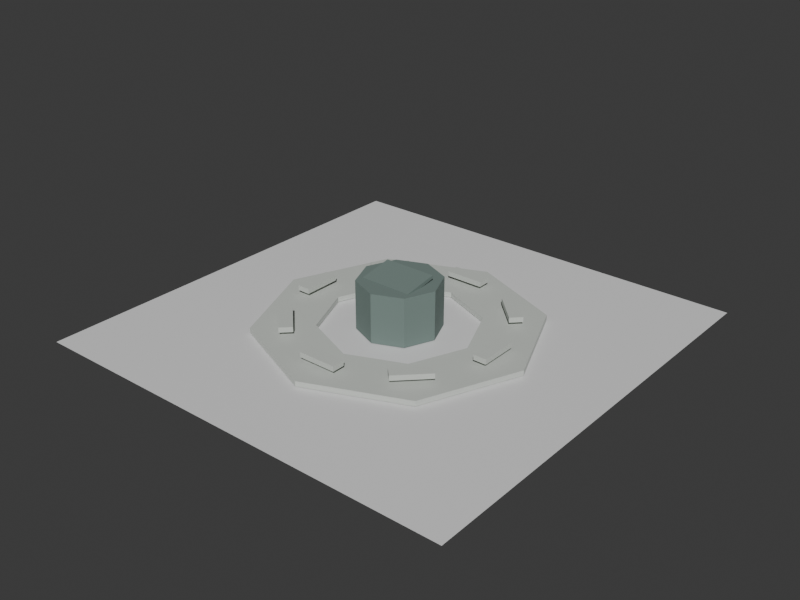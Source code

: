 # Source: shangsheng-reading-terrace-massing.blend  (saved by Blender 5.2.44; exported with 4.5.12 LTS)
import bpy
from mathutils import Matrix  # noqa: F401  (used for matrix-valued properties, if any)

bpy.ops.wm.read_factory_settings(use_empty=True)
scene = bpy.context.scene
scene.name = 'Scene'

# ---- collections
col_collection = bpy.data.collections.new('Collection'); scene.collection.children.link(col_collection)

# ---- materials (node trees are filled in below, after node groups)
mat_shangsheng_reading_terrace_neutral_massing_material = bpy.data.materials.new('shangsheng-reading-terrace-neutral-massing-material')
mat_shangsheng_reading_terrace_neutral_massing_material.diffuse_color = (0.58, 0.61, 0.57, 1.0)
mat_shangsheng_reading_terrace_neutral_massing_material.roughness = 0.92
mat_shangsheng_reading_terrace_dark_massing_material = bpy.data.materials.new('shangsheng-reading-terrace-dark-massing-material')
mat_shangsheng_reading_terrace_dark_massing_material.diffuse_color = (0.17, 0.23, 0.21, 1.0)
mat_shangsheng_reading_terrace_dark_massing_material.roughness = 0.92
mat_test_preview_ground_material = bpy.data.materials.new('test-preview-ground-material')
mat_test_preview_ground_material.diffuse_color = (0.14, 0.17, 0.18, 1.0)

# ---- material node trees
mat_shangsheng_reading_terrace_neutral_massing_material.use_nodes = True; mat_shangsheng_reading_terrace_neutral_massing_material.node_tree.nodes.clear()
_N = mat_shangsheng_reading_terrace_neutral_massing_material.node_tree.nodes; _L = mat_shangsheng_reading_terrace_neutral_massing_material.node_tree.links
n0 = _N.new('ShaderNodeBsdfPrincipled'); n0.name = 'Principled BSDF'; n0.location = (-200, 100)
n0.inputs[0].default_value = (0.58, 0.61, 0.57, 1.0)
n0.inputs[2].default_value = 0.92
n0.inputs[10].default_value = 0.005
n1 = _N.new('ShaderNodeOutputMaterial'); n1.name = 'Material Output'; n1.location = (200, 100)
_L.new(n0.outputs[0], n1.inputs[0])
n1.is_active_output = True
mat_shangsheng_reading_terrace_dark_massing_material.use_nodes = True; mat_shangsheng_reading_terrace_dark_massing_material.node_tree.nodes.clear()
_N = mat_shangsheng_reading_terrace_dark_massing_material.node_tree.nodes; _L = mat_shangsheng_reading_terrace_dark_massing_material.node_tree.links
n0 = _N.new('ShaderNodeBsdfPrincipled'); n0.name = 'Principled BSDF'; n0.location = (-200, 100)
n0.inputs[0].default_value = (0.17, 0.23, 0.21, 1.0)
n0.inputs[2].default_value = 0.92
n0.inputs[10].default_value = 0.005
n1 = _N.new('ShaderNodeOutputMaterial'); n1.name = 'Material Output'; n1.location = (200, 100)
_L.new(n0.outputs[0], n1.inputs[0])
n1.is_active_output = True
mat_test_preview_ground_material.use_nodes = True; mat_test_preview_ground_material.node_tree.nodes.clear()
_N = mat_test_preview_ground_material.node_tree.nodes; _L = mat_test_preview_ground_material.node_tree.links
n0 = _N.new('ShaderNodeBsdfPrincipled'); n0.name = 'Principled BSDF'; n0.location = (-200, 100)
n0.inputs[10].default_value = 0.005
n1 = _N.new('ShaderNodeOutputMaterial'); n1.name = 'Material Output'; n1.location = (200, 100)
_L.new(n0.outputs[0], n1.inputs[0])
n1.is_active_output = True

# ---- world
world_world = bpy.data.worlds.new('World'); scene.world = world_world
world_world.use_nodes = True; world_world.node_tree.nodes.clear()
_N = world_world.node_tree.nodes; _L = world_world.node_tree.links
n0 = _N.new('ShaderNodeOutputWorld'); n0.name = 'World Output'; n0.location = (200, 100)
n1 = _N.new('ShaderNodeBackground'); n1.name = 'Background'; n1.location = (-200, 100)
n1.inputs[0].default_value = (0.05088, 0.05088, 0.05088, 1.0)
_L.new(n1.outputs[0], n0.inputs[0])
n0.is_active_output = True
world_world.color = (0.035, 0.043, 0.045)
world_world.sun_shadow_jitter_overblur = 0.0

# ---- meshes
me_shangsheng_reading_terrace_neutral_massing_mesh = bpy.data.meshes.new('shangsheng-reading-terrace-neutral-massing-mesh')
me_shangsheng_reading_terrace_neutral_massing_mesh.from_pydata([(4.8, 0.0, 0.0), (3.394, 3.394, 0.0), (2.939e-16, 4.8, 0.0), (-3.394, 3.394, 0.0), (-4.8, 5.878e-16, 0.0), (-3.394, -3.394, 0.0), (-8.817e-16, -4.8, 0.0), (3.394, -3.394, 0.0), (2.7, 0.0, 0.0), (1.909, 1.909, 0.0), (1.653e-16, 2.7, 0.0), (-1.909, 1.909, 0.0), (-2.7, 3.307e-16, 0.0), (-1.909, -1.909, 0.0), (-4.96e-16, -2.7, 0.0), (1.909, -1.909, 0.0), (4.8, 0.0, 0.18), (3.394, 3.394, 0.18), (2.939e-16, 4.8, 0.18), (-3.394, 3.394, 0.18), (-4.8, 5.878e-16, 0.18), (-3.394, -3.394, 0.18), (-8.817e-16, -4.8, 0.18), (3.394, -3.394, 0.18), (2.7, 0.0, 0.18), (1.909, 1.909, 0.18), (1.653e-16, 2.7, 0.18), (-1.909, 1.909, 0.18), (-2.7, 3.307e-16, 0.18), (-1.909, -1.909, 0.18), (-4.96e-16, -2.7, 0.18), (1.909, -1.909, 0.18), (3.88, -0.675, 0.33), (3.88, -0.675, 0.51), (3.42, -0.675, 0.33), (3.42, -0.675, 0.51), (3.88, 0.675, 0.33), (3.88, 0.675, 0.51), (3.42, 0.675, 0.33), (3.42, 0.675, 0.51), (3.221, 2.266, 0.33), (3.221, 2.266, 0.51), (2.896, 1.941, 0.33), (2.896, 1.941, 0.51), (2.266, 3.221, 0.33), (2.266, 3.221, 0.51), (1.941, 2.896, 0.33), (1.941, 2.896, 0.51), (0.675, 3.88, 0.33), (0.675, 3.88, 0.51), (0.675, 3.42, 0.33), (0.675, 3.42, 0.51), (-0.675, 3.88, 0.33), (-0.675, 3.88, 0.51), (-0.675, 3.42, 0.33), (-0.675, 3.42, 0.51), (-2.266, 3.221, 0.33), (-2.266, 3.221, 0.51), (-1.941, 2.896, 0.33), (-1.941, 2.896, 0.51), (-3.221, 2.266, 0.33), (-3.221, 2.266, 0.51), (-2.896, 1.941, 0.33), (-2.896, 1.941, 0.51), (-3.88, 0.675, 0.33), (-3.88, 0.675, 0.51), (-3.42, 0.675, 0.33), (-3.42, 0.675, 0.51), (-3.88, -0.675, 0.33), (-3.88, -0.675, 0.51), (-3.42, -0.675, 0.33), (-3.42, -0.675, 0.51), (-3.221, -2.266, 0.33), (-3.221, -2.266, 0.51), (-2.896, -1.941, 0.33), (-2.896, -1.941, 0.51), (-2.266, -3.221, 0.33), (-2.266, -3.221, 0.51), (-1.941, -2.896, 0.33), (-1.941, -2.896, 0.51), (-0.675, -3.88, 0.33), (-0.675, -3.88, 0.51), (-0.675, -3.42, 0.33), (-0.675, -3.42, 0.51), (0.675, -3.88, 0.33), (0.675, -3.88, 0.51), (0.675, -3.42, 0.33), (0.675, -3.42, 0.51), (2.266, -3.221, 0.33), (2.266, -3.221, 0.51), (1.941, -2.896, 0.33), (1.941, -2.896, 0.51), (3.221, -2.266, 0.33), (3.221, -2.266, 0.51), (2.896, -1.941, 0.33), (2.896, -1.941, 0.51)], [], [(0, 1, 17, 16), (9, 8, 24, 25), (16, 17, 25, 24), (1, 0, 8, 9), (1, 2, 18, 17), (10, 9, 25, 26), (17, 18, 26, 25), (2, 1, 9, 10), (2, 3, 19, 18), (11, 10, 26, 27), (18, 19, 27, 26), (3, 2, 10, 11), (3, 4, 20, 19), (12, 11, 27, 28), (19, 20, 28, 27), (4, 3, 11, 12), (4, 5, 21, 20), (13, 12, 28, 29), (20, 21, 29, 28), (5, 4, 12, 13), (5, 6, 22, 21), (14, 13, 29, 30), (21, 22, 30, 29), (6, 5, 13, 14), (6, 7, 23, 22), (15, 14, 30, 31), (22, 23, 31, 30), (7, 6, 14, 15), (7, 0, 16, 23), (8, 15, 31, 24), (23, 16, 24, 31), (0, 7, 15, 8), (32, 33, 35, 34), (34, 35, 39, 38), (38, 39, 37, 36), (36, 37, 33, 32), (34, 38, 36, 32), (39, 35, 33, 37), (40, 41, 43, 42), (42, 43, 47, 46), (46, 47, 45, 44), (44, 45, 41, 40), (42, 46, 44, 40), (47, 43, 41, 45), (48, 49, 51, 50), (50, 51, 55, 54), (54, 55, 53, 52), (52, 53, 49, 48), (50, 54, 52, 48), (55, 51, 49, 53), (56, 57, 59, 58), (58, 59, 63, 62), (62, 63, 61, 60), (60, 61, 57, 56), (58, 62, 60, 56), (63, 59, 57, 61), (64, 65, 67, 66), (66, 67, 71, 70), (70, 71, 69, 68), (68, 69, 65, 64), (66, 70, 68, 64), (71, 67, 65, 69), (72, 73, 75, 74), (74, 75, 79, 78), (78, 79, 77, 76), (76, 77, 73, 72), (74, 78, 76, 72), (79, 75, 73, 77), (80, 81, 83, 82), (82, 83, 87, 86), (86, 87, 85, 84), (84, 85, 81, 80), (82, 86, 84, 80), (87, 83, 81, 85), (88, 89, 91, 90), (90, 91, 95, 94), (94, 95, 93, 92), (92, 93, 89, 88), (90, 94, 92, 88), (95, 91, 89, 93)])
_uv = me_shangsheng_reading_terrace_neutral_massing_mesh.uv_layers.new(name='UVMap')
_uv.uv.foreach_set('vector', [0.0, 0.0, 0.0, 0.0, 0.0, 0.0, 0.0, 0.0, 0.0, 0.0, 0.0, 0.0, 0.0, 0.0, 0.0, 0.0, 0.0, 0.0, 0.0, 0.0, 0.0, 0.0, 0.0, 0.0, 0.0, 0.0, 0.0, 0.0, 0.0, 0.0, 0.0, 0.0, 0.0, 0.0, 0.0, 0.0, 0.0, 0.0, 0.0, 0.0, 0.0, 0.0, 0.0, 0.0, 0.0, 0.0, 0.0, 0.0, 0.0, 0.0, 0.0, 0.0, 0.0, 0.0, 0.0, 0.0, 0.0, 0.0, 0.0, 0.0, 0.0, 0.0, 0.0, 0.0, 0.0, 0.0, 0.0, 0.0, 0.0, 0.0, 0.0, 0.0, 0.0, 0.0, 0.0, 0.0, 0.0, 0.0, 0.0, 0.0, 0.0, 0.0, 0.0, 0.0, 0.0, 0.0, 0.0, 0.0, 0.0, 0.0, 0.0, 0.0, 0.0, 0.0, 0.0, 0.0, 0.0, 0.0, 0.0, 0.0, 0.0, 0.0, 0.0, 0.0, 0.0, 0.0, 0.0, 0.0, 0.0, 0.0, 0.0, 0.0, 0.0, 0.0, 0.0, 0.0, 0.0, 0.0, 0.0, 0.0, 0.0, 0.0, 0.0, 0.0, 0.0, 0.0, 0.0, 0.0, 0.0, 0.0, 0.0, 0.0, 0.0, 0.0, 0.0, 0.0, 0.0, 0.0, 0.0, 0.0, 0.0, 0.0, 0.0, 0.0, 0.0, 0.0, 0.0, 0.0, 0.0, 0.0, 0.0, 0.0, 0.0, 0.0, 0.0, 0.0, 0.0, 0.0, 0.0, 0.0, 0.0, 0.0, 0.0, 0.0, 0.0, 0.0, 0.0, 0.0, 0.0, 0.0, 0.0, 0.0, 0.0, 0.0, 0.0, 0.0, 0.0, 0.0, 0.0, 0.0, 0.0, 0.0, 0.0, 0.0, 0.0, 0.0, 0.0, 0.0, 0.0, 0.0, 0.0, 0.0, 0.0, 0.0, 0.0, 0.0, 0.0, 0.0, 0.0, 0.0, 0.0, 0.0, 0.0, 0.0, 0.0, 0.0, 0.0, 0.0, 0.0, 0.0, 0.0, 0.0, 0.0, 0.0, 0.0, 0.0, 0.0, 0.0, 0.0, 0.0, 0.0, 0.0, 0.0, 0.0, 0.0, 0.0, 0.0, 0.0, 0.0, 0.0, 0.0, 0.0, 0.0, 0.0, 0.0, 0.0, 0.0, 0.0, 0.0, 0.0, 0.0, 0.0, 0.0, 0.0, 0.0, 0.0, 0.0, 0.0, 0.0, 0.0, 0.0, 0.0, 0.0, 0.0, 0.0, 0.0, 0.375, 0.0, 0.625, 0.0, 0.625, 0.25, 0.375, 0.25, 0.375, 0.25, 0.625, 0.25, 0.625, 0.5, 0.375, 0.5, 0.375, 0.5, 0.625, 0.5, 0.625, 0.75, 0.375, 0.75, 0.375, 0.75, 0.625, 0.75, 0.625, 1.0, 0.375, 1.0, 0.125, 0.5, 0.375, 0.5, 0.375, 0.75, 0.125, 0.75, 0.625, 0.5, 0.875, 0.5, 0.875, 0.75, 0.625, 0.75, 0.375, 0.0, 0.625, 0.0, 0.625, 0.25, 0.375, 0.25, 0.375, 0.25, 0.625, 0.25, 0.625, 0.5, 0.375, 0.5, 0.375, 0.5, 0.625, 0.5, 0.625, 0.75, 0.375, 0.75, 0.375, 0.75, 0.625, 0.75, 0.625, 1.0, 0.375, 1.0, 0.125, 0.5, 0.375, 0.5, 0.375, 0.75, 0.125, 0.75, 0.625, 0.5, 0.875, 0.5, 0.875, 0.75, 0.625, 0.75, 0.375, 0.0, 0.625, 0.0, 0.625, 0.25, 0.375, 0.25, 0.375, 0.25, 0.625, 0.25, 0.625, 0.5, 0.375, 0.5, 0.375, 0.5, 0.625, 0.5, 0.625, 0.75, 0.375, 0.75, 0.375, 0.75, 0.625, 0.75, 0.625, 1.0, 0.375, 1.0, 0.125, 0.5, 0.375, 0.5, 0.375, 0.75, 0.125, 0.75, 0.625, 0.5, 0.875, 0.5, 0.875, 0.75, 0.625, 0.75, 0.375, 0.0, 0.625, 0.0, 0.625, 0.25, 0.375, 0.25, 0.375, 0.25, 0.625, 0.25, 0.625, 0.5, 0.375, 0.5, 0.375, 0.5, 0.625, 0.5, 0.625, 0.75, 0.375, 0.75, 0.375, 0.75, 0.625, 0.75, 0.625, 1.0, 0.375, 1.0, 0.125, 0.5, 0.375, 0.5, 0.375, 0.75, 0.125, 0.75, 0.625, 0.5, 0.875, 0.5, 0.875, 0.75, 0.625, 0.75, 0.375, 0.0, 0.625, 0.0, 0.625, 0.25, 0.375, 0.25, 0.375, 0.25, 0.625, 0.25, 0.625, 0.5, 0.375, 0.5, 0.375, 0.5, 0.625, 0.5, 0.625, 0.75, 0.375, 0.75, 0.375, 0.75, 0.625, 0.75, 0.625, 1.0, 0.375, 1.0, 0.125, 0.5, 0.375, 0.5, 0.375, 0.75, 0.125, 0.75, 0.625, 0.5, 0.875, 0.5, 0.875, 0.75, 0.625, 0.75, 0.375, 0.0, 0.625, 0.0, 0.625, 0.25, 0.375, 0.25, 0.375, 0.25, 0.625, 0.25, 0.625, 0.5, 0.375, 0.5, 0.375, 0.5, 0.625, 0.5, 0.625, 0.75, 0.375, 0.75, 0.375, 0.75, 0.625, 0.75, 0.625, 1.0, 0.375, 1.0, 0.125, 0.5, 0.375, 0.5, 0.375, 0.75, 0.125, 0.75, 0.625, 0.5, 0.875, 0.5, 0.875, 0.75, 0.625, 0.75, 0.375, 0.0, 0.625, 0.0, 0.625, 0.25, 0.375, 0.25, 0.375, 0.25, 0.625, 0.25, 0.625, 0.5, 0.375, 0.5, 0.375, 0.5, 0.625, 0.5, 0.625, 0.75, 0.375, 0.75, 0.375, 0.75, 0.625, 0.75, 0.625, 1.0, 0.375, 1.0, 0.125, 0.5, 0.375, 0.5, 0.375, 0.75, 0.125, 0.75, 0.625, 0.5, 0.875, 0.5, 0.875, 0.75, 0.625, 0.75, 0.375, 0.0, 0.625, 0.0, 0.625, 0.25, 0.375, 0.25, 0.375, 0.25, 0.625, 0.25, 0.625, 0.5, 0.375, 0.5, 0.375, 0.5, 0.625, 0.5, 0.625, 0.75, 0.375, 0.75, 0.375, 0.75, 0.625, 0.75, 0.625, 1.0, 0.375, 1.0, 0.125, 0.5, 0.375, 0.5, 0.375, 0.75, 0.125, 0.75, 0.625, 0.5, 0.875, 0.5, 0.875, 0.75, 0.625, 0.75])
me_shangsheng_reading_terrace_neutral_massing_mesh.materials.append(mat_shangsheng_reading_terrace_neutral_massing_material)
me_shangsheng_reading_terrace_neutral_massing_mesh.update()
me_shangsheng_reading_terrace_dark_massing_mesh = bpy.data.meshes.new('shangsheng-reading-terrace-dark-massing-mesh')
me_shangsheng_reading_terrace_dark_massing_mesh.from_pydata([(0.0, 1.42, 0.0), (0.0, 1.42, 1.72), (1.004, 1.004, 0.0), (1.004, 1.004, 1.72), (1.42, 0.0, 0.0), (1.42, 0.0, 1.72), (1.004, -1.004, 0.0), (1.004, -1.004, 1.72), (0.0, -1.42, 0.0), (0.0, -1.42, 1.72), (-1.004, -1.004, 0.0), (-1.004, -1.004, 1.72), (-1.42, 0.0, 0.0), (-1.42, 0.0, 1.72), (-1.004, 1.004, 0.0), (-1.004, 1.004, 1.72), (-0.925, -0.7225, 1.622), (-0.925, -0.7416, 1.74), (-0.925, 0.5016, 1.82), (-0.925, 0.4825, 1.938), (0.925, -0.7225, 1.622), (0.925, -0.7416, 1.74), (0.925, 0.5016, 1.82), (0.925, 0.4825, 1.938)], [], [(0, 1, 3, 2), (2, 3, 5, 4), (4, 5, 7, 6), (6, 7, 9, 8), (8, 9, 11, 10), (10, 11, 13, 12), (3, 1, 15, 13, 11, 9, 7, 5), (12, 13, 15, 14), (14, 15, 1, 0), (0, 2, 4, 6, 8, 10, 12, 14), (16, 17, 19, 18), (18, 19, 23, 22), (22, 23, 21, 20), (20, 21, 17, 16), (18, 22, 20, 16), (23, 19, 17, 21)])
_uv = me_shangsheng_reading_terrace_dark_massing_mesh.uv_layers.new(name='UVMap')
_uv.uv.foreach_set('vector', [1.0, 0.5, 1.0, 1.0, 0.875, 1.0, 0.875, 0.5, 0.875, 0.5, 0.875, 1.0, 0.75, 1.0, 0.75, 0.5, 0.75, 0.5, 0.75, 1.0, 0.625, 1.0, 0.625, 0.5, 0.625, 0.5, 0.625, 1.0, 0.5, 1.0, 0.5, 0.5, 0.5, 0.5, 0.5, 1.0, 0.375, 1.0, 0.375, 0.5, 0.375, 0.5, 0.375, 1.0, 0.25, 1.0, 0.25, 0.5, 0.4197, 0.4197, 0.25, 0.49, 0.08029, 0.4197, 0.01, 0.25, 0.08029, 0.08029, 0.25, 0.01, 0.4197, 0.08029, 0.49, 0.25, 0.25, 0.5, 0.25, 1.0, 0.125, 1.0, 0.125, 0.5, 0.125, 0.5, 0.125, 1.0, 0.0, 1.0, 0.0, 0.5, 0.75, 0.49, 0.9197, 0.4197, 0.99, 0.25, 0.9197, 0.08029, 0.75, 0.01, 0.5803, 0.08029, 0.51, 0.25, 0.5803, 0.4197, 0.375, 0.0, 0.625, 0.0, 0.625, 0.25, 0.375, 0.25, 0.375, 0.25, 0.625, 0.25, 0.625, 0.5, 0.375, 0.5, 0.375, 0.5, 0.625, 0.5, 0.625, 0.75, 0.375, 0.75, 0.375, 0.75, 0.625, 0.75, 0.625, 1.0, 0.375, 1.0, 0.125, 0.5, 0.375, 0.5, 0.375, 0.75, 0.125, 0.75, 0.625, 0.5, 0.875, 0.5, 0.875, 0.75, 0.625, 0.75])
me_shangsheng_reading_terrace_dark_massing_mesh.materials.append(mat_shangsheng_reading_terrace_dark_massing_material)
me_shangsheng_reading_terrace_dark_massing_mesh.update()
me_plane = bpy.data.meshes.new('Plane')
me_plane.from_pydata([(-7.68, -7.68, 0.0), (7.68, -7.68, 0.0), (-7.68, 7.68, 0.0), (7.68, 7.68, 0.0)], [], [(0, 1, 3, 2)])
_uv = me_plane.uv_layers.new(name='UVMap')
_uv.uv.foreach_set('vector', [0.0, 0.0, 1.0, 0.0, 1.0, 1.0, 0.0, 1.0])
me_plane.materials.append(mat_test_preview_ground_material)
me_plane.update()

# ---- objects
ob_shangsheng_reading_terrace_neutral_massing = bpy.data.objects.new('shangsheng-reading-terrace-neutral-massing', me_shangsheng_reading_terrace_neutral_massing_mesh)
ob_shangsheng_reading_terrace_dark_massing = bpy.data.objects.new('shangsheng-reading-terrace-dark-massing', me_shangsheng_reading_terrace_dark_massing_mesh)
ob_test_preview_ground = bpy.data.objects.new('test-preview-ground', me_plane)

# ---- transforms, parenting, visibility, modifiers, constraints
ob_shangsheng_reading_terrace_neutral_massing.location = (0.0, 0.0, 0.0)
ob_shangsheng_reading_terrace_dark_massing.location = (0.0, 0.0, 0.0)
ob_test_preview_ground.location = (0.0, 0.0, -0.025)

# ---- collection membership
col_collection.objects.link(ob_shangsheng_reading_terrace_neutral_massing)
col_collection.objects.link(ob_shangsheng_reading_terrace_dark_massing)
col_collection.objects.link(ob_test_preview_ground)

# ---- scene / render settings (as saved in the file)
scene.frame_start = 1; scene.frame_end = 250; scene.frame_set(1)
scene.render.engine = 'BLENDER_WORKBENCH'
scene.render.resolution_x = 960
scene.render.resolution_y = 720
scene.render.bake_bias = 0.0
scene.render.bake_samples = 0
scene.render.compositor_device = 'GPU'
scene.eevee.use_volume_custom_range = False
scene.eevee.fast_gi_thickness_near = 0.1
scene.eevee.fast_gi_thickness_far = 0.0
scene.eevee.ray_tracing_options.screen_trace_thickness = 0.1
bpy.context.view_layer.update()

# ---- added for rendering (the .blend has no active camera and no usable light): camera, sun
cam_auto = bpy.data.cameras.new('AutoCamera')
cam_auto.lens = 50.0
cam_auto.sensor_width = 36.0
cam_auto.clip_end = 1000.0
ob_auto_camera = bpy.data.objects.new('AutoCamera', cam_auto)
scene.collection.objects.link(ob_auto_camera)
ob_auto_camera.location = (20.1799, -24.2159, 17.1004)
ob_auto_camera.rotation_euler = (1.09748, -7.21219e-08, 0.694738)
scene.camera = ob_auto_camera
light_auto_sun = bpy.data.lights.new('AutoSun', 'SUN')
light_auto_sun.energy = 3.0
light_auto_sun.angle = 0.0523599
ob_auto_sun = bpy.data.objects.new('AutoSun', light_auto_sun)
scene.collection.objects.link(ob_auto_sun)
ob_auto_sun.rotation_euler = (0.872665, 0.174533, 0.523599)
bpy.context.view_layer.update()
